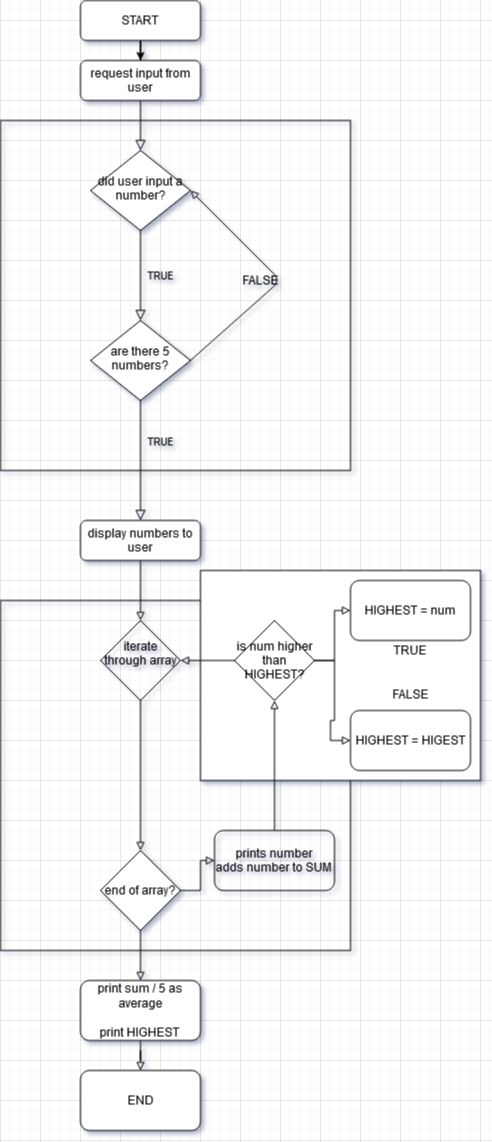

The diagram above was exported from draw.io. Its source (the exported page's mxGraphModel, read from the mxfile embedded in the PNG):
<mxGraphModel dx="1422" dy="794" grid="1" gridSize="10" guides="1" tooltips="1" connect="1" arrows="1" fold="1" page="1" pageScale="1" pageWidth="827" pageHeight="1169" math="0" shadow="0">
  <root>
    <mxCell id="WIyWlLk6GJQsqaUBKTNV-0" />
    <mxCell id="WIyWlLk6GJQsqaUBKTNV-1" parent="WIyWlLk6GJQsqaUBKTNV-0" />
    <mxCell id="dioVHOsKmdV-OHqYza0h-8" value="" style="whiteSpace=wrap;html=1;aspect=fixed;fillColor=none;" vertex="1" parent="WIyWlLk6GJQsqaUBKTNV-1">
      <mxGeometry x="80" y="620" width="350" height="350" as="geometry" />
    </mxCell>
    <mxCell id="dioVHOsKmdV-OHqYza0h-20" value="" style="rounded=0;whiteSpace=wrap;html=1;fillColor=#ffffff;" vertex="1" parent="WIyWlLk6GJQsqaUBKTNV-1">
      <mxGeometry x="280" y="590" width="280" height="210" as="geometry" />
    </mxCell>
    <mxCell id="dioVHOsKmdV-OHqYza0h-1" value="" style="whiteSpace=wrap;html=1;aspect=fixed;fillColor=none;" vertex="1" parent="WIyWlLk6GJQsqaUBKTNV-1">
      <mxGeometry x="80" y="140" width="350" height="350" as="geometry" />
    </mxCell>
    <mxCell id="WIyWlLk6GJQsqaUBKTNV-2" value="" style="rounded=0;html=1;jettySize=auto;orthogonalLoop=1;fontSize=11;endArrow=block;endFill=0;endSize=8;strokeWidth=1;shadow=0;labelBackgroundColor=none;edgeStyle=orthogonalEdgeStyle;" parent="WIyWlLk6GJQsqaUBKTNV-1" source="WIyWlLk6GJQsqaUBKTNV-3" target="WIyWlLk6GJQsqaUBKTNV-6" edge="1">
      <mxGeometry relative="1" as="geometry" />
    </mxCell>
    <mxCell id="WIyWlLk6GJQsqaUBKTNV-3" value="request input from user" style="rounded=1;whiteSpace=wrap;html=1;fontSize=12;glass=0;strokeWidth=1;shadow=0;" parent="WIyWlLk6GJQsqaUBKTNV-1" vertex="1">
      <mxGeometry x="160" y="80" width="120" height="40" as="geometry" />
    </mxCell>
    <mxCell id="WIyWlLk6GJQsqaUBKTNV-4" value="TRUE" style="rounded=0;html=1;jettySize=auto;orthogonalLoop=1;fontSize=11;endArrow=block;endFill=0;endSize=8;strokeWidth=1;shadow=0;labelBackgroundColor=none;edgeStyle=orthogonalEdgeStyle;" parent="WIyWlLk6GJQsqaUBKTNV-1" source="WIyWlLk6GJQsqaUBKTNV-6" target="WIyWlLk6GJQsqaUBKTNV-10" edge="1">
      <mxGeometry y="20" relative="1" as="geometry">
        <mxPoint as="offset" />
      </mxGeometry>
    </mxCell>
    <mxCell id="WIyWlLk6GJQsqaUBKTNV-6" value="did user input a number?" style="rhombus;whiteSpace=wrap;html=1;shadow=0;fontFamily=Helvetica;fontSize=12;align=center;strokeWidth=1;spacing=6;spacingTop=-4;" parent="WIyWlLk6GJQsqaUBKTNV-1" vertex="1">
      <mxGeometry x="170" y="170" width="100" height="80" as="geometry" />
    </mxCell>
    <mxCell id="WIyWlLk6GJQsqaUBKTNV-8" value="TRUE" style="rounded=0;html=1;jettySize=auto;orthogonalLoop=1;fontSize=11;endArrow=block;endFill=0;endSize=8;strokeWidth=1;shadow=0;labelBackgroundColor=none;edgeStyle=orthogonalEdgeStyle;" parent="WIyWlLk6GJQsqaUBKTNV-1" source="WIyWlLk6GJQsqaUBKTNV-10" target="WIyWlLk6GJQsqaUBKTNV-11" edge="1">
      <mxGeometry x="-0.3103" y="20" relative="1" as="geometry">
        <mxPoint as="offset" />
      </mxGeometry>
    </mxCell>
    <mxCell id="WIyWlLk6GJQsqaUBKTNV-10" value="are there 5 numbers?" style="rhombus;whiteSpace=wrap;html=1;shadow=0;fontFamily=Helvetica;fontSize=12;align=center;strokeWidth=1;spacing=6;spacingTop=-4;" parent="WIyWlLk6GJQsqaUBKTNV-1" vertex="1">
      <mxGeometry x="170" y="340" width="100" height="80" as="geometry" />
    </mxCell>
    <mxCell id="dioVHOsKmdV-OHqYza0h-9" style="edgeStyle=orthogonalEdgeStyle;rounded=0;orthogonalLoop=1;jettySize=auto;html=1;endArrow=block;endFill=0;entryX=0.5;entryY=0;entryDx=0;entryDy=0;" edge="1" parent="WIyWlLk6GJQsqaUBKTNV-1" source="WIyWlLk6GJQsqaUBKTNV-11" target="dioVHOsKmdV-OHqYza0h-10">
      <mxGeometry relative="1" as="geometry">
        <mxPoint x="220" y="600" as="targetPoint" />
      </mxGeometry>
    </mxCell>
    <mxCell id="WIyWlLk6GJQsqaUBKTNV-11" value="&lt;div&gt;display numbers to user&lt;/div&gt;" style="rounded=1;whiteSpace=wrap;html=1;fontSize=12;glass=0;strokeWidth=1;shadow=0;" parent="WIyWlLk6GJQsqaUBKTNV-1" vertex="1">
      <mxGeometry x="160" y="540" width="120" height="40" as="geometry" />
    </mxCell>
    <mxCell id="dioVHOsKmdV-OHqYza0h-3" value="" style="endArrow=block;html=1;entryX=1;entryY=0.5;entryDx=0;entryDy=0;exitX=1;exitY=0.5;exitDx=0;exitDy=0;endFill=0;" edge="1" parent="WIyWlLk6GJQsqaUBKTNV-1" source="WIyWlLk6GJQsqaUBKTNV-10" target="WIyWlLk6GJQsqaUBKTNV-6">
      <mxGeometry width="50" height="50" relative="1" as="geometry">
        <mxPoint x="540" y="430" as="sourcePoint" />
        <mxPoint x="590" y="380" as="targetPoint" />
        <Array as="points">
          <mxPoint x="360" y="300" />
        </Array>
      </mxGeometry>
    </mxCell>
    <mxCell id="dioVHOsKmdV-OHqYza0h-4" value="FALSE" style="text;html=1;strokeColor=none;fillColor=none;align=center;verticalAlign=middle;whiteSpace=wrap;rounded=0;" vertex="1" parent="WIyWlLk6GJQsqaUBKTNV-1">
      <mxGeometry x="320" y="290" width="40" height="20" as="geometry" />
    </mxCell>
    <mxCell id="dioVHOsKmdV-OHqYza0h-7" style="edgeStyle=orthogonalEdgeStyle;rounded=0;orthogonalLoop=1;jettySize=auto;html=1;" edge="1" parent="WIyWlLk6GJQsqaUBKTNV-1" source="dioVHOsKmdV-OHqYza0h-6" target="WIyWlLk6GJQsqaUBKTNV-3">
      <mxGeometry relative="1" as="geometry" />
    </mxCell>
    <mxCell id="dioVHOsKmdV-OHqYza0h-6" value="&lt;div&gt;START&lt;/div&gt;" style="rounded=1;whiteSpace=wrap;html=1;fontSize=12;glass=0;strokeWidth=1;shadow=0;" vertex="1" parent="WIyWlLk6GJQsqaUBKTNV-1">
      <mxGeometry x="160" y="20" width="120" height="40" as="geometry" />
    </mxCell>
    <mxCell id="dioVHOsKmdV-OHqYza0h-11" style="edgeStyle=orthogonalEdgeStyle;rounded=0;orthogonalLoop=1;jettySize=auto;html=1;endArrow=block;endFill=0;" edge="1" parent="WIyWlLk6GJQsqaUBKTNV-1" source="dioVHOsKmdV-OHqYza0h-10" target="dioVHOsKmdV-OHqYza0h-12">
      <mxGeometry relative="1" as="geometry">
        <mxPoint x="610" y="760" as="targetPoint" />
      </mxGeometry>
    </mxCell>
    <mxCell id="dioVHOsKmdV-OHqYza0h-10" value="&lt;div&gt;iterate through array&lt;/div&gt;&lt;div&gt;&lt;br&gt;&lt;/div&gt;" style="rhombus;whiteSpace=wrap;html=1;fillColor=none;" vertex="1" parent="WIyWlLk6GJQsqaUBKTNV-1">
      <mxGeometry x="180" y="640" width="80" height="80" as="geometry" />
    </mxCell>
    <mxCell id="dioVHOsKmdV-OHqYza0h-18" style="edgeStyle=orthogonalEdgeStyle;rounded=0;orthogonalLoop=1;jettySize=auto;html=1;endArrow=block;endFill=0;" edge="1" parent="WIyWlLk6GJQsqaUBKTNV-1" source="dioVHOsKmdV-OHqYza0h-12" target="dioVHOsKmdV-OHqYza0h-17">
      <mxGeometry relative="1" as="geometry" />
    </mxCell>
    <mxCell id="dioVHOsKmdV-OHqYza0h-30" style="edgeStyle=orthogonalEdgeStyle;rounded=0;orthogonalLoop=1;jettySize=auto;html=1;endArrow=block;endFill=0;" edge="1" parent="WIyWlLk6GJQsqaUBKTNV-1" source="dioVHOsKmdV-OHqYza0h-12" target="dioVHOsKmdV-OHqYza0h-29">
      <mxGeometry relative="1" as="geometry" />
    </mxCell>
    <mxCell id="dioVHOsKmdV-OHqYza0h-12" value="end of array?" style="rhombus;whiteSpace=wrap;html=1;" vertex="1" parent="WIyWlLk6GJQsqaUBKTNV-1">
      <mxGeometry x="180" y="870" width="80" height="80" as="geometry" />
    </mxCell>
    <mxCell id="dioVHOsKmdV-OHqYza0h-22" style="edgeStyle=orthogonalEdgeStyle;rounded=0;orthogonalLoop=1;jettySize=auto;html=1;endArrow=block;endFill=0;" edge="1" parent="WIyWlLk6GJQsqaUBKTNV-1" source="dioVHOsKmdV-OHqYza0h-15" target="dioVHOsKmdV-OHqYza0h-21">
      <mxGeometry relative="1" as="geometry" />
    </mxCell>
    <mxCell id="dioVHOsKmdV-OHqYza0h-27" style="edgeStyle=orthogonalEdgeStyle;rounded=0;orthogonalLoop=1;jettySize=auto;html=1;entryX=0;entryY=0.5;entryDx=0;entryDy=0;endArrow=block;endFill=0;" edge="1" parent="WIyWlLk6GJQsqaUBKTNV-1" source="dioVHOsKmdV-OHqYza0h-15" target="dioVHOsKmdV-OHqYza0h-25">
      <mxGeometry relative="1" as="geometry" />
    </mxCell>
    <mxCell id="dioVHOsKmdV-OHqYza0h-28" style="edgeStyle=orthogonalEdgeStyle;rounded=0;orthogonalLoop=1;jettySize=auto;html=1;entryX=1;entryY=0.5;entryDx=0;entryDy=0;endArrow=block;endFill=0;" edge="1" parent="WIyWlLk6GJQsqaUBKTNV-1" source="dioVHOsKmdV-OHqYza0h-15" target="dioVHOsKmdV-OHqYza0h-10">
      <mxGeometry relative="1" as="geometry" />
    </mxCell>
    <mxCell id="dioVHOsKmdV-OHqYza0h-15" value="is num higher than HIGHEST?" style="rhombus;whiteSpace=wrap;html=1;fillColor=none;" vertex="1" parent="WIyWlLk6GJQsqaUBKTNV-1">
      <mxGeometry x="314" y="640" width="80" height="80" as="geometry" />
    </mxCell>
    <mxCell id="dioVHOsKmdV-OHqYza0h-19" style="edgeStyle=orthogonalEdgeStyle;rounded=0;orthogonalLoop=1;jettySize=auto;html=1;entryX=0.5;entryY=1;entryDx=0;entryDy=0;endArrow=block;endFill=0;" edge="1" parent="WIyWlLk6GJQsqaUBKTNV-1" source="dioVHOsKmdV-OHqYza0h-17" target="dioVHOsKmdV-OHqYza0h-15">
      <mxGeometry relative="1" as="geometry" />
    </mxCell>
    <mxCell id="dioVHOsKmdV-OHqYza0h-17" value="&lt;div&gt;prints number&lt;/div&gt;&lt;div&gt;adds number to SUM&lt;br&gt;&lt;/div&gt;" style="rounded=1;whiteSpace=wrap;html=1;fillColor=none;" vertex="1" parent="WIyWlLk6GJQsqaUBKTNV-1">
      <mxGeometry x="294" y="850" width="120" height="60" as="geometry" />
    </mxCell>
    <mxCell id="dioVHOsKmdV-OHqYza0h-21" value="HIGHEST = num" style="rounded=1;whiteSpace=wrap;html=1;fillColor=#ffffff;" vertex="1" parent="WIyWlLk6GJQsqaUBKTNV-1">
      <mxGeometry x="430" y="600" width="120" height="60" as="geometry" />
    </mxCell>
    <mxCell id="dioVHOsKmdV-OHqYza0h-23" value="TRUE" style="text;html=1;strokeColor=none;fillColor=none;align=center;verticalAlign=middle;whiteSpace=wrap;rounded=0;" vertex="1" parent="WIyWlLk6GJQsqaUBKTNV-1">
      <mxGeometry x="470" y="660" width="40" height="20" as="geometry" />
    </mxCell>
    <mxCell id="dioVHOsKmdV-OHqYza0h-25" value="HIGHEST = HIGEST" style="rounded=1;whiteSpace=wrap;html=1;fillColor=#ffffff;" vertex="1" parent="WIyWlLk6GJQsqaUBKTNV-1">
      <mxGeometry x="430" y="730" width="120" height="60" as="geometry" />
    </mxCell>
    <mxCell id="dioVHOsKmdV-OHqYza0h-26" value="FALSE" style="text;html=1;strokeColor=none;fillColor=none;align=center;verticalAlign=middle;whiteSpace=wrap;rounded=0;" vertex="1" parent="WIyWlLk6GJQsqaUBKTNV-1">
      <mxGeometry x="470" y="704" width="40" height="20" as="geometry" />
    </mxCell>
    <mxCell id="dioVHOsKmdV-OHqYza0h-32" style="edgeStyle=orthogonalEdgeStyle;rounded=0;orthogonalLoop=1;jettySize=auto;html=1;endArrow=block;endFill=0;" edge="1" parent="WIyWlLk6GJQsqaUBKTNV-1" source="dioVHOsKmdV-OHqYza0h-29" target="dioVHOsKmdV-OHqYza0h-31">
      <mxGeometry relative="1" as="geometry" />
    </mxCell>
    <mxCell id="dioVHOsKmdV-OHqYza0h-29" value="&lt;div&gt;print sum / 5 as average&lt;/div&gt;&lt;div&gt;&lt;br&gt;&lt;/div&gt;&lt;div&gt;print HIGHEST&lt;br&gt;&lt;/div&gt;" style="rounded=1;whiteSpace=wrap;html=1;fillColor=#ffffff;" vertex="1" parent="WIyWlLk6GJQsqaUBKTNV-1">
      <mxGeometry x="160" y="1000" width="120" height="60" as="geometry" />
    </mxCell>
    <mxCell id="dioVHOsKmdV-OHqYza0h-31" value="&lt;div&gt;END&lt;/div&gt;" style="rounded=1;whiteSpace=wrap;html=1;fillColor=#ffffff;" vertex="1" parent="WIyWlLk6GJQsqaUBKTNV-1">
      <mxGeometry x="160" y="1090" width="120" height="60" as="geometry" />
    </mxCell>
  </root>
</mxGraphModel>